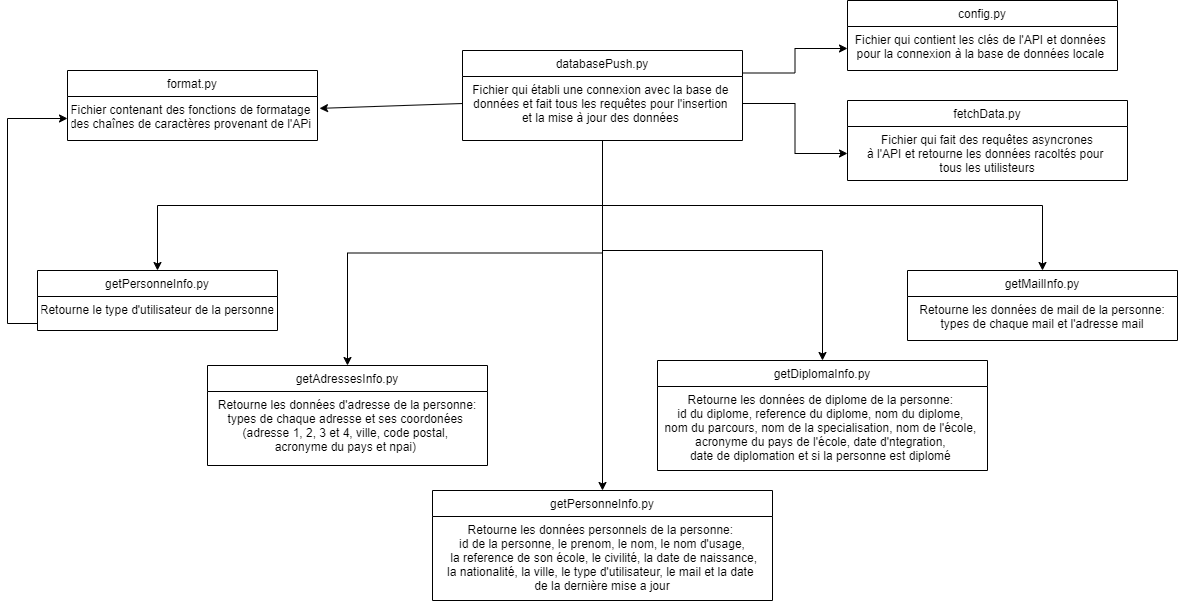

The diagram above was exported from draw.io. Its source (the exported page's mxGraphModel, read from the mxfile embedded in the PNG):
<mxGraphModel dx="1303" dy="2474" grid="1" gridSize="10" guides="1" tooltips="1" connect="1" arrows="1" fold="1" page="1" pageScale="1" pageWidth="827" pageHeight="1169" math="0" shadow="0">
  <root>
    <mxCell id="WIyWlLk6GJQsqaUBKTNV-0" />
    <mxCell id="WIyWlLk6GJQsqaUBKTNV-1" parent="WIyWlLk6GJQsqaUBKTNV-0" />
    <mxCell id="_LtWM4sQrgRlvcajxJ7a-28" style="edgeStyle=orthogonalEdgeStyle;rounded=0;orthogonalLoop=1;jettySize=auto;html=1;exitX=0.5;exitY=1;exitDx=0;exitDy=0;entryX=0.5;entryY=0;entryDx=0;entryDy=0;" edge="1" parent="WIyWlLk6GJQsqaUBKTNV-1" source="zkfFHV4jXpPFQw0GAbJ--0" target="_LtWM4sQrgRlvcajxJ7a-23">
      <mxGeometry relative="1" as="geometry" />
    </mxCell>
    <mxCell id="_LtWM4sQrgRlvcajxJ7a-30" style="edgeStyle=orthogonalEdgeStyle;rounded=0;orthogonalLoop=1;jettySize=auto;html=1;exitX=1;exitY=0.5;exitDx=0;exitDy=0;entryX=0;entryY=0.5;entryDx=0;entryDy=0;" edge="1" parent="WIyWlLk6GJQsqaUBKTNV-1" source="_LtWM4sQrgRlvcajxJ7a-2" target="_LtWM4sQrgRlvcajxJ7a-14">
      <mxGeometry relative="1" as="geometry" />
    </mxCell>
    <mxCell id="_LtWM4sQrgRlvcajxJ7a-31" style="edgeStyle=orthogonalEdgeStyle;rounded=0;orthogonalLoop=1;jettySize=auto;html=1;exitX=0.5;exitY=1;exitDx=0;exitDy=0;" edge="1" parent="WIyWlLk6GJQsqaUBKTNV-1" source="zkfFHV4jXpPFQw0GAbJ--0" target="_LtWM4sQrgRlvcajxJ7a-25">
      <mxGeometry relative="1" as="geometry" />
    </mxCell>
    <mxCell id="_LtWM4sQrgRlvcajxJ7a-34" style="edgeStyle=orthogonalEdgeStyle;rounded=0;orthogonalLoop=1;jettySize=auto;html=1;exitX=0.5;exitY=1;exitDx=0;exitDy=0;entryX=0.5;entryY=0;entryDx=0;entryDy=0;" edge="1" parent="WIyWlLk6GJQsqaUBKTNV-1" source="zkfFHV4jXpPFQw0GAbJ--0" target="_LtWM4sQrgRlvcajxJ7a-15">
      <mxGeometry relative="1" as="geometry" />
    </mxCell>
    <mxCell id="_LtWM4sQrgRlvcajxJ7a-36" style="edgeStyle=orthogonalEdgeStyle;rounded=0;orthogonalLoop=1;jettySize=auto;html=1;exitX=0.5;exitY=1;exitDx=0;exitDy=0;entryX=0.5;entryY=0;entryDx=0;entryDy=0;" edge="1" parent="WIyWlLk6GJQsqaUBKTNV-1" source="zkfFHV4jXpPFQw0GAbJ--0" target="_LtWM4sQrgRlvcajxJ7a-7">
      <mxGeometry relative="1" as="geometry" />
    </mxCell>
    <mxCell id="_LtWM4sQrgRlvcajxJ7a-37" style="edgeStyle=orthogonalEdgeStyle;rounded=0;orthogonalLoop=1;jettySize=auto;html=1;exitX=0.5;exitY=1;exitDx=0;exitDy=0;entryX=0.5;entryY=0;entryDx=0;entryDy=0;" edge="1" parent="WIyWlLk6GJQsqaUBKTNV-1" source="zkfFHV4jXpPFQw0GAbJ--0" target="_LtWM4sQrgRlvcajxJ7a-9">
      <mxGeometry relative="1" as="geometry" />
    </mxCell>
    <mxCell id="_LtWM4sQrgRlvcajxJ7a-41" style="edgeStyle=orthogonalEdgeStyle;rounded=0;orthogonalLoop=1;jettySize=auto;html=1;exitX=1;exitY=0.25;exitDx=0;exitDy=0;entryX=0;entryY=0.5;entryDx=0;entryDy=0;" edge="1" parent="WIyWlLk6GJQsqaUBKTNV-1" source="zkfFHV4jXpPFQw0GAbJ--0" target="_LtWM4sQrgRlvcajxJ7a-40">
      <mxGeometry relative="1" as="geometry" />
    </mxCell>
    <mxCell id="zkfFHV4jXpPFQw0GAbJ--0" value="databasePush.py" style="swimlane;fontStyle=0;align=center;verticalAlign=top;childLayout=stackLayout;horizontal=1;startSize=26;horizontalStack=0;resizeParent=1;resizeLast=0;collapsible=1;marginBottom=0;rounded=0;shadow=0;strokeWidth=1;" parent="WIyWlLk6GJQsqaUBKTNV-1" vertex="1">
      <mxGeometry x="515" y="-10" width="280" height="90" as="geometry">
        <mxRectangle x="230" y="140" width="160" height="26" as="alternateBounds" />
      </mxGeometry>
    </mxCell>
    <mxCell id="_LtWM4sQrgRlvcajxJ7a-2" value="Fichier qui établi une connexion avec la base de &#10;données et fait tous les requêtes pour l'insertion &#10;et la mise à jour des données " style="text;align=center;verticalAlign=top;spacingLeft=4;spacingRight=4;overflow=hidden;rotatable=0;points=[[0,0.5],[1,0.5]];portConstraint=eastwest;" vertex="1" parent="zkfFHV4jXpPFQw0GAbJ--0">
      <mxGeometry y="26" width="280" height="54" as="geometry" />
    </mxCell>
    <mxCell id="_LtWM4sQrgRlvcajxJ7a-7" value="getDiplomaInfo.py" style="swimlane;fontStyle=0;align=center;verticalAlign=top;childLayout=stackLayout;horizontal=1;startSize=26;horizontalStack=0;resizeParent=1;resizeLast=0;collapsible=1;marginBottom=0;rounded=0;shadow=0;strokeWidth=1;" vertex="1" parent="WIyWlLk6GJQsqaUBKTNV-1">
      <mxGeometry x="710" y="300" width="330" height="110" as="geometry">
        <mxRectangle x="230" y="140" width="160" height="26" as="alternateBounds" />
      </mxGeometry>
    </mxCell>
    <mxCell id="_LtWM4sQrgRlvcajxJ7a-8" value="Retourne les données de diplome de la personne: &#10;id du diplome, reference du diplome, nom du diplome, &#10;nom du parcours, nom de la specialisation, nom de l'école, &#10;acronyme du pays de l'école, date d'ntegration, &#10;date de diplomation et si la personne est diplomé " style="text;align=center;verticalAlign=top;spacingLeft=4;spacingRight=4;overflow=hidden;rotatable=0;points=[[0,0.5],[1,0.5]];portConstraint=eastwest;" vertex="1" parent="_LtWM4sQrgRlvcajxJ7a-7">
      <mxGeometry y="26" width="330" height="84" as="geometry" />
    </mxCell>
    <mxCell id="_LtWM4sQrgRlvcajxJ7a-9" value="getAdressesInfo.py" style="swimlane;fontStyle=0;align=center;verticalAlign=top;childLayout=stackLayout;horizontal=1;startSize=26;horizontalStack=0;resizeParent=1;resizeLast=0;collapsible=1;marginBottom=0;rounded=0;shadow=0;strokeWidth=1;" vertex="1" parent="WIyWlLk6GJQsqaUBKTNV-1">
      <mxGeometry x="260" y="305" width="280" height="100" as="geometry">
        <mxRectangle x="230" y="140" width="160" height="26" as="alternateBounds" />
      </mxGeometry>
    </mxCell>
    <mxCell id="_LtWM4sQrgRlvcajxJ7a-10" value="Retourne les données d'adresse de la personne:&#10;types de chaque adresse et ses coordonées &#10;(adresse 1, 2, 3 et 4, ville, code postal, &#10;acronyme du pays et npai) " style="text;align=center;verticalAlign=top;spacingLeft=4;spacingRight=4;overflow=hidden;rotatable=0;points=[[0,0.5],[1,0.5]];portConstraint=eastwest;" vertex="1" parent="_LtWM4sQrgRlvcajxJ7a-9">
      <mxGeometry y="26" width="280" height="74" as="geometry" />
    </mxCell>
    <mxCell id="_LtWM4sQrgRlvcajxJ7a-13" value="fetchData.py" style="swimlane;fontStyle=0;align=center;verticalAlign=top;childLayout=stackLayout;horizontal=1;startSize=26;horizontalStack=0;resizeParent=1;resizeLast=0;collapsible=1;marginBottom=0;rounded=0;shadow=0;strokeWidth=1;" vertex="1" parent="WIyWlLk6GJQsqaUBKTNV-1">
      <mxGeometry x="900" y="40" width="280" height="80" as="geometry">
        <mxRectangle x="230" y="140" width="160" height="26" as="alternateBounds" />
      </mxGeometry>
    </mxCell>
    <mxCell id="_LtWM4sQrgRlvcajxJ7a-14" value="Fichier qui fait des requêtes asyncrones&#10;à l'API et retourne les données racoltés pour &#10;tous les utilisteurs&#10;" style="text;align=center;verticalAlign=top;spacingLeft=4;spacingRight=4;overflow=hidden;rotatable=0;points=[[0,0.5],[1,0.5]];portConstraint=eastwest;" vertex="1" parent="_LtWM4sQrgRlvcajxJ7a-13">
      <mxGeometry y="26" width="280" height="54" as="geometry" />
    </mxCell>
    <mxCell id="_LtWM4sQrgRlvcajxJ7a-15" value="getMailInfo.py" style="swimlane;fontStyle=0;align=center;verticalAlign=top;childLayout=stackLayout;horizontal=1;startSize=26;horizontalStack=0;resizeParent=1;resizeLast=0;collapsible=1;marginBottom=0;rounded=0;shadow=0;strokeWidth=1;" vertex="1" parent="WIyWlLk6GJQsqaUBKTNV-1">
      <mxGeometry x="960" y="210" width="270" height="70" as="geometry">
        <mxRectangle x="230" y="140" width="160" height="26" as="alternateBounds" />
      </mxGeometry>
    </mxCell>
    <mxCell id="_LtWM4sQrgRlvcajxJ7a-16" value="Retourne les données de mail de la personne:&#10;types de chaque mail et l'adresse mail" style="text;align=center;verticalAlign=top;spacingLeft=4;spacingRight=4;overflow=hidden;rotatable=0;points=[[0,0.5],[1,0.5]];portConstraint=eastwest;" vertex="1" parent="_LtWM4sQrgRlvcajxJ7a-15">
      <mxGeometry y="26" width="270" height="44" as="geometry" />
    </mxCell>
    <mxCell id="_LtWM4sQrgRlvcajxJ7a-19" value="format.py" style="swimlane;fontStyle=0;align=center;verticalAlign=top;childLayout=stackLayout;horizontal=1;startSize=26;horizontalStack=0;resizeParent=1;resizeLast=0;collapsible=1;marginBottom=0;rounded=0;shadow=0;strokeWidth=1;" vertex="1" parent="WIyWlLk6GJQsqaUBKTNV-1">
      <mxGeometry x="120" y="10" width="250" height="70" as="geometry">
        <mxRectangle x="230" y="140" width="160" height="26" as="alternateBounds" />
      </mxGeometry>
    </mxCell>
    <mxCell id="_LtWM4sQrgRlvcajxJ7a-20" value="Fichier contenant des fonctions de formatage &#10;des chaînes de caractères provenant de l'APi " style="text;align=center;verticalAlign=top;spacingLeft=4;spacingRight=4;overflow=hidden;rotatable=0;points=[[0,0.5],[1,0.5]];portConstraint=eastwest;" vertex="1" parent="_LtWM4sQrgRlvcajxJ7a-19">
      <mxGeometry y="26" width="250" height="44" as="geometry" />
    </mxCell>
    <mxCell id="_LtWM4sQrgRlvcajxJ7a-23" value="getPersonneInfo.py" style="swimlane;fontStyle=0;align=center;verticalAlign=top;childLayout=stackLayout;horizontal=1;startSize=26;horizontalStack=0;resizeParent=1;resizeLast=0;collapsible=1;marginBottom=0;rounded=0;shadow=0;strokeWidth=1;" vertex="1" parent="WIyWlLk6GJQsqaUBKTNV-1">
      <mxGeometry x="485" y="430" width="340" height="110" as="geometry">
        <mxRectangle x="230" y="140" width="160" height="26" as="alternateBounds" />
      </mxGeometry>
    </mxCell>
    <mxCell id="_LtWM4sQrgRlvcajxJ7a-24" value="Retourne les données personnels de la personne: &#10;id de la personne, le prenom, le nom, le nom d'usage,&#10; la reference de son école, le civilité, la date de naissance,&#10;la nationalité, la ville, le type d'utilisateur, le mail et la date &#10;de la dernière mise a jour" style="text;align=center;verticalAlign=top;spacingLeft=4;spacingRight=4;overflow=hidden;rotatable=0;points=[[0,0.5],[1,0.5]];portConstraint=eastwest;" vertex="1" parent="_LtWM4sQrgRlvcajxJ7a-23">
      <mxGeometry y="26" width="340" height="84" as="geometry" />
    </mxCell>
    <mxCell id="_LtWM4sQrgRlvcajxJ7a-25" value="getPersonneInfo.py" style="swimlane;fontStyle=0;align=center;verticalAlign=top;childLayout=stackLayout;horizontal=1;startSize=26;horizontalStack=0;resizeParent=1;resizeLast=0;collapsible=1;marginBottom=0;rounded=0;shadow=0;strokeWidth=1;" vertex="1" parent="WIyWlLk6GJQsqaUBKTNV-1">
      <mxGeometry x="90" y="210" width="240" height="60" as="geometry">
        <mxRectangle x="230" y="140" width="160" height="26" as="alternateBounds" />
      </mxGeometry>
    </mxCell>
    <mxCell id="_LtWM4sQrgRlvcajxJ7a-26" value="Retourne le type d'utilisateur de la personne" style="text;align=center;verticalAlign=top;spacingLeft=4;spacingRight=4;overflow=hidden;rotatable=0;points=[[0,0.5],[1,0.5]];portConstraint=eastwest;" vertex="1" parent="_LtWM4sQrgRlvcajxJ7a-25">
      <mxGeometry y="26" width="240" height="34" as="geometry" />
    </mxCell>
    <mxCell id="_LtWM4sQrgRlvcajxJ7a-27" value="" style="endArrow=classic;html=1;rounded=0;entryX=1.008;entryY=0.27;entryDx=0;entryDy=0;entryPerimeter=0;" edge="1" parent="WIyWlLk6GJQsqaUBKTNV-1" target="_LtWM4sQrgRlvcajxJ7a-20">
      <mxGeometry width="50" height="50" relative="1" as="geometry">
        <mxPoint x="515" y="43" as="sourcePoint" />
        <mxPoint x="520" y="190" as="targetPoint" />
      </mxGeometry>
    </mxCell>
    <mxCell id="_LtWM4sQrgRlvcajxJ7a-38" style="edgeStyle=orthogonalEdgeStyle;rounded=0;orthogonalLoop=1;jettySize=auto;html=1;exitX=0;exitY=0.5;exitDx=0;exitDy=0;entryX=0;entryY=0.5;entryDx=0;entryDy=0;" edge="1" parent="WIyWlLk6GJQsqaUBKTNV-1" source="_LtWM4sQrgRlvcajxJ7a-26" target="_LtWM4sQrgRlvcajxJ7a-20">
      <mxGeometry relative="1" as="geometry">
        <mxPoint x="-170" y="110" as="targetPoint" />
        <Array as="points">
          <mxPoint x="90" y="263" />
          <mxPoint x="60" y="263" />
          <mxPoint x="60" y="58" />
        </Array>
      </mxGeometry>
    </mxCell>
    <mxCell id="_LtWM4sQrgRlvcajxJ7a-39" value="config.py" style="swimlane;fontStyle=0;align=center;verticalAlign=top;childLayout=stackLayout;horizontal=1;startSize=26;horizontalStack=0;resizeParent=1;resizeLast=0;collapsible=1;marginBottom=0;rounded=0;shadow=0;strokeWidth=1;" vertex="1" parent="WIyWlLk6GJQsqaUBKTNV-1">
      <mxGeometry x="900" y="-60" width="270" height="70" as="geometry">
        <mxRectangle x="230" y="140" width="160" height="26" as="alternateBounds" />
      </mxGeometry>
    </mxCell>
    <mxCell id="_LtWM4sQrgRlvcajxJ7a-40" value="Fichier qui contient les clés de l'API et données &#10;pour la connexion à la base de données locale " style="text;align=center;verticalAlign=top;spacingLeft=4;spacingRight=4;overflow=hidden;rotatable=0;points=[[0,0.5],[1,0.5]];portConstraint=eastwest;" vertex="1" parent="_LtWM4sQrgRlvcajxJ7a-39">
      <mxGeometry y="26" width="270" height="44" as="geometry" />
    </mxCell>
  </root>
</mxGraphModel>